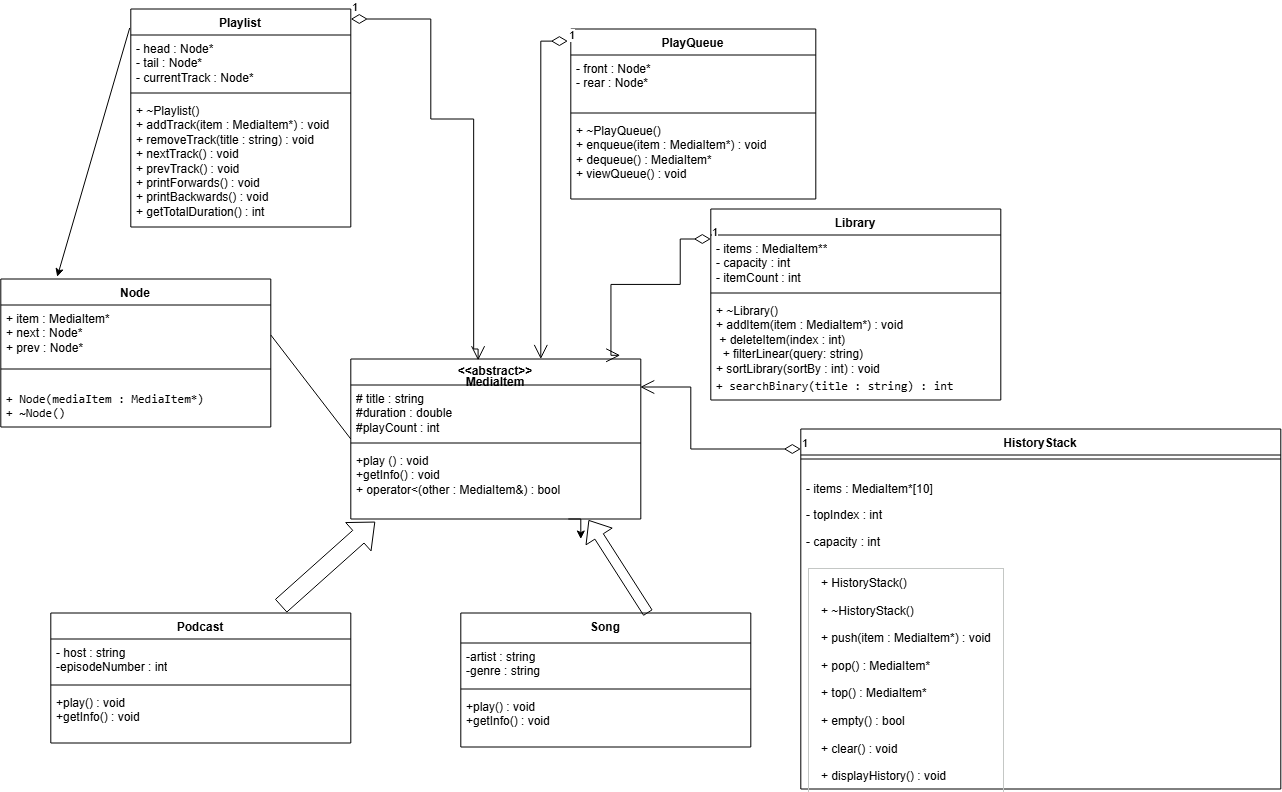

The diagram above was exported from draw.io. Its source (the exported page's mxGraphModel, read from the mxfile embedded in the PNG):
<mxGraphModel dx="1529" dy="1944" grid="1" gridSize="10" guides="1" tooltips="1" connect="1" arrows="1" fold="1" page="1" pageScale="1" pageWidth="850" pageHeight="1100" math="0" shadow="0">
  <root>
    <mxCell id="0" />
    <mxCell id="1" parent="0" />
    <mxCell id="PTveELH3sc_HW_lfUQov-10" edge="1" parent="1" source="8MXLfDglxBpO6XEh5QZ1-15" style="edgeStyle=orthogonalEdgeStyle;rounded=0;orthogonalLoop=1;jettySize=auto;html=1;exitX=0.75;exitY=1;exitDx=0;exitDy=0;">
      <mxGeometry relative="1" as="geometry">
        <mxPoint x="620" y="320" as="targetPoint" />
      </mxGeometry>
    </mxCell>
    <mxCell id="8MXLfDglxBpO6XEh5QZ1-15" parent="1" style="swimlane;fontStyle=1;align=center;verticalAlign=top;childLayout=stackLayout;horizontal=1;startSize=26;horizontalStack=0;resizeParent=1;resizeParentMax=0;resizeLast=0;collapsible=1;marginBottom=0;whiteSpace=wrap;html=1;" value="&lt;div style=&quot;line-height: 90%;&quot;&gt;&lt;div&gt;&lt;span style=&quot;background-color: transparent; color: light-dark(rgb(0, 0, 0), rgb(255, 255, 255));&quot;&gt;&amp;lt;&amp;lt;abstract&amp;gt;&amp;gt;&lt;/span&gt;&lt;/div&gt;&lt;div&gt;&lt;span style=&quot;background-color: transparent; color: light-dark(rgb(0, 0, 0), rgb(255, 255, 255));&quot;&gt;MediaItem&lt;/span&gt;&lt;/div&gt;&lt;/div&gt;" vertex="1">
      <mxGeometry height="160" width="290" x="390" y="140" as="geometry" />
    </mxCell>
    <mxCell id="8MXLfDglxBpO6XEh5QZ1-16" parent="8MXLfDglxBpO6XEh5QZ1-15" style="text;strokeColor=none;fillColor=none;align=left;verticalAlign=top;spacingLeft=4;spacingRight=4;overflow=hidden;rotatable=0;points=[[0,0.5],[1,0.5]];portConstraint=eastwest;whiteSpace=wrap;html=1;" value="&lt;div&gt;&lt;div&gt;&lt;div&gt;# title : string&amp;nbsp;&lt;/div&gt;&lt;/div&gt;&lt;/div&gt;&lt;div&gt;#duration : double&lt;/div&gt;&lt;div&gt;#playCount : int&amp;nbsp;&lt;/div&gt;" vertex="1">
      <mxGeometry height="54" width="290" y="26" as="geometry" />
    </mxCell>
    <mxCell id="8MXLfDglxBpO6XEh5QZ1-17" parent="8MXLfDglxBpO6XEh5QZ1-15" style="line;strokeWidth=1;fillColor=none;align=left;verticalAlign=middle;spacingTop=-1;spacingLeft=3;spacingRight=3;rotatable=0;labelPosition=right;points=[];portConstraint=eastwest;strokeColor=inherit;" value="" vertex="1">
      <mxGeometry height="8" width="290" y="80" as="geometry" />
    </mxCell>
    <mxCell id="8MXLfDglxBpO6XEh5QZ1-18" parent="8MXLfDglxBpO6XEh5QZ1-15" style="text;strokeColor=none;fillColor=none;align=left;verticalAlign=top;spacingLeft=4;spacingRight=4;overflow=hidden;rotatable=0;points=[[0,0.5],[1,0.5]];portConstraint=eastwest;whiteSpace=wrap;html=1;" value="+play () : void&amp;nbsp;&lt;div&gt;+getInfo() : void&amp;nbsp;&lt;/div&gt;&lt;div&gt;&lt;span style=&quot;background-color: transparent; color: light-dark(rgb(0, 0, 0), rgb(255, 255, 255));&quot;&gt;+ operator&amp;lt;(other : MediaItem&amp;amp;) : bool&lt;/span&gt;&lt;/div&gt;&lt;li&gt;&lt;p&gt;&lt;/p&gt;&lt;/li&gt;&lt;div&gt;&lt;br&gt;&lt;/div&gt;" vertex="1">
      <mxGeometry height="72" width="290" y="88" as="geometry" />
    </mxCell>
    <mxCell id="8MXLfDglxBpO6XEh5QZ1-19" parent="1" style="swimlane;fontStyle=1;align=center;verticalAlign=top;childLayout=stackLayout;horizontal=1;startSize=26;horizontalStack=0;resizeParent=1;resizeParentMax=0;resizeLast=0;collapsible=1;marginBottom=0;whiteSpace=wrap;html=1;" value="Podcast" vertex="1">
      <mxGeometry height="130" width="300" x="90" y="394" as="geometry" />
    </mxCell>
    <mxCell id="8MXLfDglxBpO6XEh5QZ1-20" parent="8MXLfDglxBpO6XEh5QZ1-19" style="text;strokeColor=none;fillColor=none;align=left;verticalAlign=top;spacingLeft=4;spacingRight=4;overflow=hidden;rotatable=0;points=[[0,0.5],[1,0.5]];portConstraint=eastwest;whiteSpace=wrap;html=1;" value="- host : string&lt;div&gt;-episodeNumber : int&lt;/div&gt;&lt;div&gt;&lt;br&gt;&lt;div&gt;&lt;br&gt;&lt;/div&gt;&lt;/div&gt;" vertex="1">
      <mxGeometry height="42" width="300" y="26" as="geometry" />
    </mxCell>
    <mxCell id="8MXLfDglxBpO6XEh5QZ1-21" parent="8MXLfDglxBpO6XEh5QZ1-19" style="line;strokeWidth=1;fillColor=none;align=left;verticalAlign=middle;spacingTop=-1;spacingLeft=3;spacingRight=3;rotatable=0;labelPosition=right;points=[];portConstraint=eastwest;strokeColor=inherit;" value="" vertex="1">
      <mxGeometry height="8" width="300" y="68" as="geometry" />
    </mxCell>
    <mxCell id="8MXLfDglxBpO6XEh5QZ1-22" parent="8MXLfDglxBpO6XEh5QZ1-19" style="text;strokeColor=none;fillColor=none;align=left;verticalAlign=top;spacingLeft=4;spacingRight=4;overflow=hidden;rotatable=0;points=[[0,0.5],[1,0.5]];portConstraint=eastwest;whiteSpace=wrap;html=1;" value="+play() : void&amp;nbsp;&lt;div&gt;+getInfo() : void&amp;nbsp;&lt;/div&gt;" vertex="1">
      <mxGeometry height="54" width="300" y="76" as="geometry" />
    </mxCell>
    <mxCell id="8MXLfDglxBpO6XEh5QZ1-23" parent="1" style="swimlane;fontStyle=1;align=center;verticalAlign=top;childLayout=stackLayout;horizontal=1;startSize=30;horizontalStack=0;resizeParent=1;resizeParentMax=0;resizeLast=0;collapsible=1;marginBottom=0;whiteSpace=wrap;html=1;" value="Song" vertex="1">
      <mxGeometry height="134" width="290" x="500" y="394" as="geometry" />
    </mxCell>
    <mxCell id="8MXLfDglxBpO6XEh5QZ1-24" parent="8MXLfDglxBpO6XEh5QZ1-23" style="text;strokeColor=none;fillColor=none;align=left;verticalAlign=top;spacingLeft=4;spacingRight=4;overflow=hidden;rotatable=0;points=[[0,0.5],[1,0.5]];portConstraint=eastwest;whiteSpace=wrap;html=1;" value="-artist : string&lt;div&gt;-genre : string&amp;nbsp;&lt;/div&gt;" vertex="1">
      <mxGeometry height="42" width="290" y="30" as="geometry" />
    </mxCell>
    <mxCell id="8MXLfDglxBpO6XEh5QZ1-25" parent="8MXLfDglxBpO6XEh5QZ1-23" style="line;strokeWidth=1;fillColor=none;align=left;verticalAlign=middle;spacingTop=-1;spacingLeft=3;spacingRight=3;rotatable=0;labelPosition=right;points=[];portConstraint=eastwest;strokeColor=inherit;" value="" vertex="1">
      <mxGeometry height="8" width="290" y="72" as="geometry" />
    </mxCell>
    <mxCell id="8MXLfDglxBpO6XEh5QZ1-26" parent="8MXLfDglxBpO6XEh5QZ1-23" style="text;strokeColor=none;fillColor=none;align=left;verticalAlign=top;spacingLeft=4;spacingRight=4;overflow=hidden;rotatable=0;points=[[0,0.5],[1,0.5]];portConstraint=eastwest;whiteSpace=wrap;html=1;" value="+play() : void&amp;nbsp;&lt;div&gt;+getInfo() : void&lt;/div&gt;" vertex="1">
      <mxGeometry height="54" width="290" y="80" as="geometry" />
    </mxCell>
    <mxCell id="8MXLfDglxBpO6XEh5QZ1-32" parent="1" style="swimlane;fontStyle=1;align=center;verticalAlign=top;childLayout=stackLayout;horizontal=1;startSize=26;horizontalStack=0;resizeParent=1;resizeParentMax=0;resizeLast=0;collapsible=1;marginBottom=0;whiteSpace=wrap;html=1;" value="Library" vertex="1">
      <mxGeometry height="191" width="290" x="750" y="-10" as="geometry" />
    </mxCell>
    <mxCell id="8MXLfDglxBpO6XEh5QZ1-33" parent="8MXLfDglxBpO6XEh5QZ1-32" style="text;strokeColor=none;fillColor=none;align=left;verticalAlign=top;spacingLeft=4;spacingRight=4;overflow=hidden;rotatable=0;points=[[0,0.5],[1,0.5]];portConstraint=eastwest;whiteSpace=wrap;html=1;" value="- items : MediaItem**&lt;br/&gt;- capacity : int&lt;br/&gt;- itemCount : int" vertex="1">
      <mxGeometry height="54" width="290" y="26" as="geometry" />
    </mxCell>
    <mxCell id="8MXLfDglxBpO6XEh5QZ1-34" parent="8MXLfDglxBpO6XEh5QZ1-32" style="line;strokeWidth=1;fillColor=none;align=left;verticalAlign=middle;spacingTop=-1;spacingLeft=3;spacingRight=3;rotatable=0;labelPosition=right;points=[];portConstraint=eastwest;strokeColor=inherit;" value="" vertex="1">
      <mxGeometry height="8" width="290" y="80" as="geometry" />
    </mxCell>
    <mxCell id="8MXLfDglxBpO6XEh5QZ1-35" parent="8MXLfDglxBpO6XEh5QZ1-32" style="text;strokeColor=none;fillColor=none;align=left;verticalAlign=top;spacingLeft=4;spacingRight=4;overflow=hidden;rotatable=0;points=[[0,0.5],[1,0.5]];portConstraint=eastwest;whiteSpace=wrap;html=1;" value="+ ~Library()&lt;br&gt;+ addItem(item : MediaItem*) : void&lt;br&gt;&amp;nbsp;+&amp;nbsp;&lt;span style=&quot;background-color: transparent; color: light-dark(rgb(0, 0, 0), rgb(255, 255, 255));&quot;&gt;deleteItem(index : int)&lt;/span&gt;&lt;div&gt;&amp;nbsp; + filterLinear(query: string)&lt;br&gt;&lt;div&gt;+ sortLibrary(sortBy : int) : void&lt;/div&gt;&lt;/div&gt;&lt;div&gt;&lt;span&gt;&lt;code&gt;+ searchBinary(title : string) : int&lt;/code&gt;&lt;/span&gt;&lt;span&gt;&lt;sup class=&quot;superscript&quot;&gt;&lt;/sup&gt;&lt;/span&gt;&lt;span&gt;&lt;/span&gt;&lt;/div&gt;" vertex="1">
      <mxGeometry height="103" width="290" y="88" as="geometry" />
    </mxCell>
    <mxCell id="8MXLfDglxBpO6XEh5QZ1-36" parent="1" style="swimlane;fontStyle=1;align=center;verticalAlign=top;childLayout=stackLayout;horizontal=1;startSize=26;horizontalStack=0;resizeParent=1;resizeParentMax=0;resizeLast=0;collapsible=1;marginBottom=0;whiteSpace=wrap;html=1;" value="PlayQueue" vertex="1">
      <mxGeometry height="170" width="245" x="610" y="-190" as="geometry" />
    </mxCell>
    <mxCell id="8MXLfDglxBpO6XEh5QZ1-37" parent="8MXLfDglxBpO6XEh5QZ1-36" style="text;strokeColor=none;fillColor=none;align=left;verticalAlign=top;spacingLeft=4;spacingRight=4;overflow=hidden;rotatable=0;points=[[0,0.5],[1,0.5]];portConstraint=eastwest;whiteSpace=wrap;html=1;" value="- front : Node*&lt;br/&gt;- rear : Node*" vertex="1">
      <mxGeometry height="54" width="245" y="26" as="geometry" />
    </mxCell>
    <mxCell id="8MXLfDglxBpO6XEh5QZ1-38" parent="8MXLfDglxBpO6XEh5QZ1-36" style="line;strokeWidth=1;fillColor=none;align=left;verticalAlign=middle;spacingTop=-1;spacingLeft=3;spacingRight=3;rotatable=0;labelPosition=right;points=[];portConstraint=eastwest;strokeColor=inherit;" value="" vertex="1">
      <mxGeometry height="8" width="245" y="80" as="geometry" />
    </mxCell>
    <mxCell id="8MXLfDglxBpO6XEh5QZ1-39" parent="8MXLfDglxBpO6XEh5QZ1-36" style="text;strokeColor=none;fillColor=none;align=left;verticalAlign=top;spacingLeft=4;spacingRight=4;overflow=hidden;rotatable=0;points=[[0,0.5],[1,0.5]];portConstraint=eastwest;whiteSpace=wrap;html=1;" value="+ ~PlayQueue()&lt;br&gt;+ enqueue(item : MediaItem*) : void&lt;br&gt;+ dequeue() : MediaItem*&lt;br&gt;+ viewQueue() : void" vertex="1">
      <mxGeometry height="82" width="245" y="88" as="geometry" />
    </mxCell>
    <mxCell id="8MXLfDglxBpO6XEh5QZ1-40" parent="1" style="swimlane;fontStyle=1;align=center;verticalAlign=top;childLayout=stackLayout;horizontal=1;startSize=26;horizontalStack=0;resizeParent=1;resizeParentMax=0;resizeLast=0;collapsible=1;marginBottom=0;whiteSpace=wrap;html=1;" value="Playlist" vertex="1">
      <mxGeometry height="218" width="220" x="170" y="-210" as="geometry" />
    </mxCell>
    <mxCell id="8MXLfDglxBpO6XEh5QZ1-41" parent="8MXLfDglxBpO6XEh5QZ1-40" style="text;strokeColor=none;fillColor=none;align=left;verticalAlign=top;spacingLeft=4;spacingRight=4;overflow=hidden;rotatable=0;points=[[0,0.5],[1,0.5]];portConstraint=eastwest;whiteSpace=wrap;html=1;" value="- head : Node*&lt;br/&gt;- tail : Node*&lt;br/&gt;- currentTrack : Node*" vertex="1">
      <mxGeometry height="54" width="220" y="26" as="geometry" />
    </mxCell>
    <mxCell id="8MXLfDglxBpO6XEh5QZ1-42" parent="8MXLfDglxBpO6XEh5QZ1-40" style="line;strokeWidth=1;fillColor=none;align=left;verticalAlign=middle;spacingTop=-1;spacingLeft=3;spacingRight=3;rotatable=0;labelPosition=right;points=[];portConstraint=eastwest;strokeColor=inherit;" value="" vertex="1">
      <mxGeometry height="8" width="220" y="80" as="geometry" />
    </mxCell>
    <mxCell id="8MXLfDglxBpO6XEh5QZ1-43" parent="8MXLfDglxBpO6XEh5QZ1-40" style="text;strokeColor=none;fillColor=none;align=left;verticalAlign=top;spacingLeft=4;spacingRight=4;overflow=hidden;rotatable=0;points=[[0,0.5],[1,0.5]];portConstraint=eastwest;whiteSpace=wrap;html=1;" value="+ ~Playlist()&lt;br&gt;+ addTrack(item : MediaItem*) : void&lt;br&gt;+ removeTrack(title : string) : void&lt;br&gt;+ nextTrack() : void&lt;br&gt;+ prevTrack() : void&lt;br&gt;+ printForwards() : void&lt;br&gt;+ printBackwards() : void&lt;br&gt;+ getTotalDuration() : int" vertex="1">
      <mxGeometry height="130" width="220" y="88" as="geometry" />
    </mxCell>
    <mxCell id="8MXLfDglxBpO6XEh5QZ1-44" parent="1" style="swimlane;fontStyle=1;align=center;verticalAlign=top;childLayout=stackLayout;horizontal=1;startSize=26;horizontalStack=0;resizeParent=1;resizeParentMax=0;resizeLast=0;collapsible=1;marginBottom=0;whiteSpace=wrap;html=1;" value="Node" vertex="1">
      <mxGeometry height="148" width="270" x="40" y="60" as="geometry" />
    </mxCell>
    <mxCell id="8MXLfDglxBpO6XEh5QZ1-45" parent="8MXLfDglxBpO6XEh5QZ1-44" style="text;strokeColor=none;fillColor=none;align=left;verticalAlign=top;spacingLeft=4;spacingRight=4;overflow=hidden;rotatable=0;points=[[0,0.5],[1,0.5]];portConstraint=eastwest;whiteSpace=wrap;html=1;" value="+ item : MediaItem*&lt;br/&gt;+ next : Node*&lt;br/&gt;+ prev : Node*" vertex="1">
      <mxGeometry height="60" width="270" y="26" as="geometry" />
    </mxCell>
    <mxCell id="8MXLfDglxBpO6XEh5QZ1-46" parent="8MXLfDglxBpO6XEh5QZ1-44" style="line;strokeWidth=1;fillColor=none;align=left;verticalAlign=middle;spacingTop=-1;spacingLeft=3;spacingRight=3;rotatable=0;labelPosition=right;points=[];portConstraint=eastwest;strokeColor=inherit;" value="" vertex="1">
      <mxGeometry height="8" width="270" y="86" as="geometry" />
    </mxCell>
    <mxCell id="8MXLfDglxBpO6XEh5QZ1-47" parent="8MXLfDglxBpO6XEh5QZ1-44" style="text;strokeColor=none;fillColor=none;align=left;verticalAlign=top;spacingLeft=4;spacingRight=4;overflow=hidden;rotatable=0;points=[[0,0.5],[1,0.5]];portConstraint=eastwest;whiteSpace=wrap;html=1;" value="&lt;div class=&quot;code-block ng-tns-c807457412-124 ng-animate-disabled ng-trigger ng-trigger-codeBlockRevealAnimation&quot;&gt;&lt;div class=&quot;formatted-code-block-internal-container ng-tns-c807457412-124&quot;&gt;&lt;div class=&quot;animated-opacity ng-tns-c807457412-124&quot;&gt;&lt;pre class=&quot;ng-tns-c807457412-124&quot;&gt;&lt;code role=&quot;text&quot; class=&quot;code-container formatted ng-tns-c807457412-124&quot;&gt;+ Node(mediaItem : MediaItem*)&lt;br&gt;+ ~Node()&lt;/code&gt;&lt;/pre&gt;&lt;/div&gt;&lt;/div&gt;&lt;/div&gt;&lt;p&gt;&lt;/p&gt;" vertex="1">
      <mxGeometry height="54" width="270" y="94" as="geometry" />
    </mxCell>
    <mxCell id="2yLBYF7kQNOoVoAlqr93-5" edge="1" parent="1" source="8MXLfDglxBpO6XEh5QZ1-45" style="endArrow=none;html=1;rounded=0;entryX=0;entryY=0.5;entryDx=0;entryDy=0;exitX=1;exitY=0.5;exitDx=0;exitDy=0;" target="8MXLfDglxBpO6XEh5QZ1-15" value="">
      <mxGeometry height="50" relative="1" width="50" as="geometry">
        <mxPoint x="290" y="131" as="sourcePoint" />
        <mxPoint x="340" y="81" as="targetPoint" />
      </mxGeometry>
    </mxCell>
    <mxCell id="GnhvBecRnCIUGzlGpM6h-9" edge="1" parent="1" style="endArrow=open;html=1;endSize=12;startArrow=diamondThin;startSize=14;startFill=0;edgeStyle=orthogonalEdgeStyle;align=left;verticalAlign=bottom;rounded=0;exitX=-0.014;exitY=0.154;exitDx=0;exitDy=0;exitPerimeter=0;entryX=0.929;entryY=-0.023;entryDx=0;entryDy=0;entryPerimeter=0;" target="8MXLfDglxBpO6XEh5QZ1-15" value="1">
      <mxGeometry relative="1" x="-1" y="3" as="geometry">
        <Array as="points">
          <mxPoint x="719.4" y="20" />
          <mxPoint x="719.4" y="65.5" />
          <mxPoint x="650.1" y="65.5" />
        </Array>
        <mxPoint x="749.9999999999999" y="19.99800000000006" as="sourcePoint" />
        <mxPoint x="683.92" y="65.52" as="targetPoint" />
      </mxGeometry>
    </mxCell>
    <mxCell id="J0w9FoItrDFaa0atcGLf-1" edge="1" parent="1" style="shape=flexArrow;endArrow=classic;html=1;rounded=0;width=17;endSize=7;entryX=0.084;entryY=1.038;entryDx=0;entryDy=0;entryPerimeter=0;" target="8MXLfDglxBpO6XEh5QZ1-18" value="">
      <mxGeometry height="50" relative="1" width="50" as="geometry">
        <Array as="points" />
        <mxPoint x="320" y="387.02" as="sourcePoint" />
        <mxPoint x="450" y="290" as="targetPoint" />
      </mxGeometry>
    </mxCell>
    <mxCell id="J0w9FoItrDFaa0atcGLf-4" edge="1" parent="1" style="endArrow=open;html=1;endSize=12;startArrow=diamondThin;startSize=14;startFill=0;edgeStyle=orthogonalEdgeStyle;align=left;verticalAlign=bottom;rounded=0;entryX=0.439;entryY=0.008;entryDx=0;entryDy=0;entryPerimeter=0;" target="8MXLfDglxBpO6XEh5QZ1-15" value="1">
      <mxGeometry relative="1" x="-1" y="3" as="geometry">
        <Array as="points">
          <mxPoint x="470.07" y="-200" />
          <mxPoint x="470.07" y="-100" />
          <mxPoint x="512.87" y="-100" />
          <mxPoint x="512.87" y="130" />
          <mxPoint x="517.27" y="130" />
        </Array>
        <mxPoint x="390" y="-200" as="sourcePoint" />
        <mxPoint x="510" y="130" as="targetPoint" />
      </mxGeometry>
    </mxCell>
    <mxCell id="J0w9FoItrDFaa0atcGLf-9" edge="1" parent="1" source="8MXLfDglxBpO6XEh5QZ1-40" style="endArrow=classic;html=1;rounded=0;entryX=0.209;entryY=-0.015;entryDx=0;entryDy=0;entryPerimeter=0;exitX=-0.005;exitY=0.087;exitDx=0;exitDy=0;exitPerimeter=0;" target="8MXLfDglxBpO6XEh5QZ1-44" value="">
      <mxGeometry height="50" relative="1" width="50" as="geometry">
        <mxPoint x="150" y="-130" as="sourcePoint" />
        <mxPoint x="90" y="-50" as="targetPoint" />
      </mxGeometry>
    </mxCell>
    <mxCell id="J0w9FoItrDFaa0atcGLf-10" edge="1" parent="1" source="8MXLfDglxBpO6XEh5QZ1-36" style="endArrow=open;html=1;endSize=12;startArrow=diamondThin;startSize=14;startFill=0;edgeStyle=orthogonalEdgeStyle;align=left;verticalAlign=bottom;rounded=0;exitX=-0.012;exitY=0.071;exitDx=0;exitDy=0;exitPerimeter=0;" value="1">
      <mxGeometry relative="1" x="-1" y="3" as="geometry">
        <mxPoint x="420" y="-120" as="sourcePoint" />
        <mxPoint x="580" y="140" as="targetPoint" />
      </mxGeometry>
    </mxCell>
    <mxCell id="PTveELH3sc_HW_lfUQov-1" parent="1" style="swimlane;fontStyle=1;align=center;verticalAlign=top;childLayout=stackLayout;horizontal=1;startSize=26;horizontalStack=0;resizeParent=1;resizeParentMax=0;resizeLast=0;collapsible=1;marginBottom=0;whiteSpace=wrap;html=1;" value="HistoryStack" vertex="1">
      <mxGeometry height="360" width="480" x="840" y="210" as="geometry" />
    </mxCell>
    <mxCell id="PTveELH3sc_HW_lfUQov-3" parent="PTveELH3sc_HW_lfUQov-1" style="line;strokeWidth=1;fillColor=none;align=left;verticalAlign=middle;spacingTop=-1;spacingLeft=3;spacingRight=3;rotatable=0;labelPosition=right;points=[];portConstraint=eastwest;strokeColor=inherit;" value="" vertex="1">
      <mxGeometry height="8" width="480" y="26" as="geometry" />
    </mxCell>
    <mxCell id="PTveELH3sc_HW_lfUQov-2" parent="PTveELH3sc_HW_lfUQov-1" style="text;strokeColor=none;fillColor=none;align=left;verticalAlign=top;spacingLeft=4;spacingRight=4;overflow=hidden;rotatable=0;points=[[0,0.5],[1,0.5]];portConstraint=eastwest;whiteSpace=wrap;html=1;" value="&lt;p&gt;- items : MediaItem*[10]&lt;/p&gt;&lt;p&gt;- topIndex : int&lt;/p&gt;&lt;p&gt;- capacity : int&lt;/p&gt;" vertex="1">
      <mxGeometry height="96" width="480" y="34" as="geometry" />
    </mxCell>
    <mxCell id="PTveELH3sc_HW_lfUQov-4" parent="PTveELH3sc_HW_lfUQov-1" style="text;strokeColor=none;fillColor=none;align=left;verticalAlign=top;spacingLeft=4;spacingRight=4;overflow=hidden;rotatable=0;points=[[0,0.5],[1,0.5]];portConstraint=eastwest;whiteSpace=wrap;html=1;" value="&lt;table style=&quot;margin-bottom: 32px; font-family: &amp;quot;Google Sans Text&amp;quot;, sans-serif !important; line-height: 1.15 !important; margin-top: 0px !important; margin-left: 0px !important; margin-right: 0px !important;&quot;&gt;&lt;tbody style=&quot;line-height: 1.15 !important; margin-top: 0px !important; margin-left: 0px !important; margin-right: 0px !important;&quot;&gt;&lt;tr style=&quot;line-height: 1.15 !important; margin-top: 0px !important; margin-left: 0px !important; margin-right: 0px !important;&quot;&gt;&lt;td style=&quot;border: 1px solid rgb(196, 199, 197); padding: 8px 12px; line-height: 1.15 !important; margin-top: 0px !important; margin-left: 0px !important; margin-right: 0px !important;&quot;&gt;&lt;p style=&quot;line-height: 1.15 !important; margin: 0px !important;&quot;&gt;+ HistoryStack()&lt;/p&gt;&lt;br style=&quot;line-height: 1.15 !important; margin-top: 0px !important; margin-left: 0px !important; margin-right: 0px !important;&quot;&gt;&lt;p style=&quot;line-height: 1.15 !important; margin: 0px !important;&quot;&gt;+ ~HistoryStack()&lt;/p&gt;&lt;br style=&quot;line-height: 1.15 !important; margin-top: 0px !important; margin-left: 0px !important; margin-right: 0px !important;&quot;&gt;&lt;p style=&quot;line-height: 1.15 !important; margin: 0px !important;&quot;&gt;+ push(item : MediaItem*) : void&lt;/p&gt;&lt;br style=&quot;line-height: 1.15 !important; margin-top: 0px !important; margin-left: 0px !important; margin-right: 0px !important;&quot;&gt;&lt;p style=&quot;line-height: 1.15 !important; margin: 0px !important;&quot;&gt;+ pop() : MediaItem*&lt;/p&gt;&lt;br style=&quot;line-height: 1.15 !important; margin-top: 0px !important; margin-left: 0px !important; margin-right: 0px !important;&quot;&gt;&lt;p style=&quot;line-height: 1.15 !important; margin: 0px !important;&quot;&gt;+ top() : MediaItem*&lt;/p&gt;&lt;br style=&quot;line-height: 1.15 !important; margin-top: 0px !important; margin-left: 0px !important; margin-right: 0px !important;&quot;&gt;&lt;p style=&quot;line-height: 1.15 !important; margin: 0px !important;&quot;&gt;+ empty() : bool&lt;/p&gt;&lt;br style=&quot;line-height: 1.15 !important; margin-top: 0px !important; margin-left: 0px !important; margin-right: 0px !important;&quot;&gt;&lt;p style=&quot;line-height: 1.15 !important; margin: 0px !important;&quot;&gt;+ clear() : void&lt;/p&gt;&lt;br style=&quot;line-height: 1.15 !important; margin-top: 0px !important; margin-left: 0px !important; margin-right: 0px !important;&quot;&gt;&lt;p style=&quot;line-height: 1.15 !important; margin: 0px !important;&quot;&gt;+ displayHistory() : void&lt;/p&gt;&lt;/td&gt;&lt;/tr&gt;&lt;/tbody&gt;&lt;/table&gt;&lt;ul style=&quot;padding-inline-start: 32px; font-family: &amp;quot;Google Sans Text&amp;quot;, sans-serif !important; line-height: 1.15 !important; margin-top: 0px !important; margin-left: 0px !important; margin-right: 0px !important;&quot;&gt;&lt;li style=&quot;line-height: 1.15 !important; margin-top: 0px !important; margin-left: 0px !important; margin-right: 0px !important;&quot;&gt;&lt;/li&gt;&lt;/ul&gt;" vertex="1">
      <mxGeometry height="230" width="480" y="130" as="geometry" />
    </mxCell>
    <mxCell id="PTveELH3sc_HW_lfUQov-9" edge="1" parent="1" style="endArrow=open;html=1;endSize=12;startArrow=diamondThin;startSize=14;startFill=0;edgeStyle=orthogonalEdgeStyle;align=left;verticalAlign=bottom;rounded=0;entryX=0.998;entryY=0.175;entryDx=0;entryDy=0;entryPerimeter=0;" target="8MXLfDglxBpO6XEh5QZ1-15" value="1">
      <mxGeometry relative="1" x="-1" y="3" as="geometry">
        <Array as="points">
          <mxPoint x="730.07" y="230" />
          <mxPoint x="730.07" y="168" />
        </Array>
        <mxPoint x="840" y="230" as="sourcePoint" />
        <mxPoint x="740" y="210" as="targetPoint" />
      </mxGeometry>
    </mxCell>
    <mxCell id="PTveELH3sc_HW_lfUQov-12" edge="1" parent="1" style="shape=flexArrow;endArrow=classic;html=1;rounded=0;entryX=0.82;entryY=1.014;entryDx=0;entryDy=0;entryPerimeter=0;" target="8MXLfDglxBpO6XEh5QZ1-18" value="">
      <mxGeometry height="50" relative="1" width="50" as="geometry">
        <mxPoint x="687.27" y="394" as="sourcePoint" />
        <mxPoint x="650" y="304.3920000000003" as="targetPoint" />
      </mxGeometry>
    </mxCell>
  </root>
</mxGraphModel>